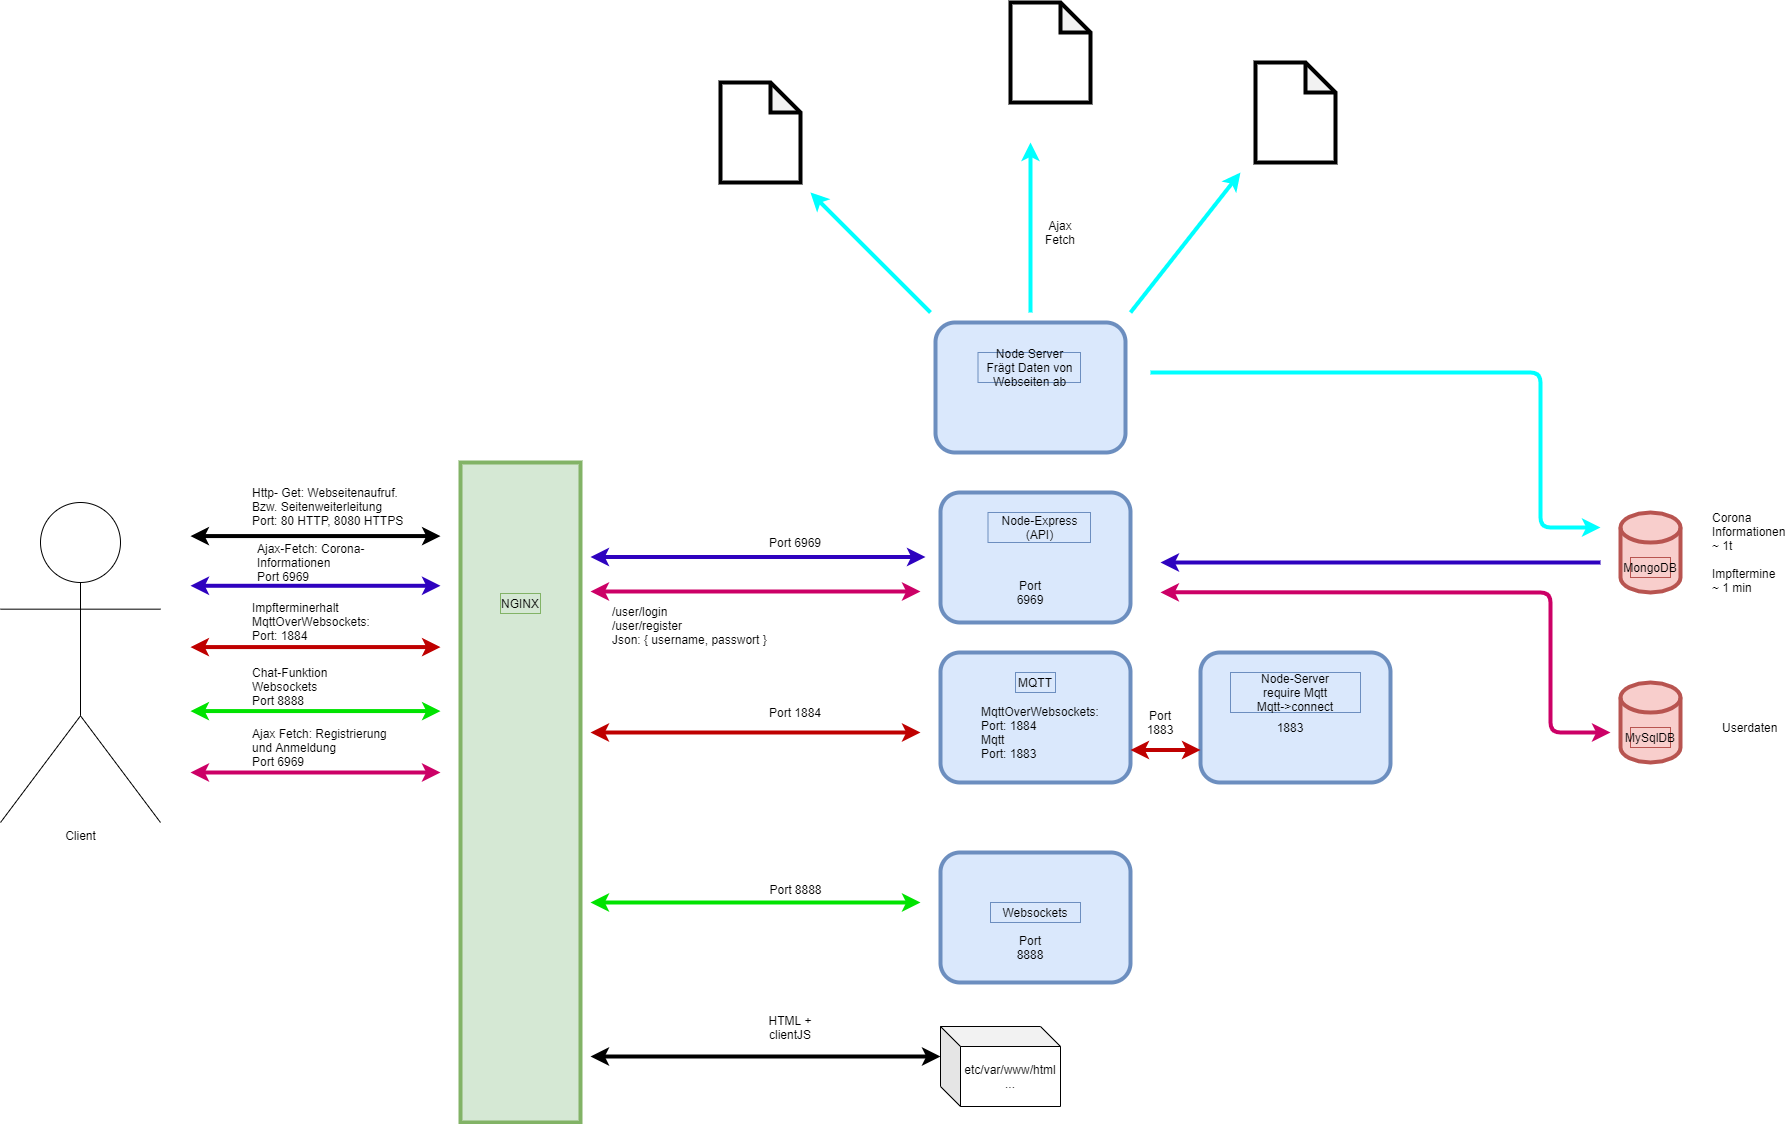

The diagram above was exported from draw.io. Its source (the exported page's mxGraphModel, read from the mxfile embedded in the PNG):
<mxGraphModel dx="3671" dy="2813" grid="1" gridSize="10" guides="1" tooltips="1" connect="1" arrows="1" fold="1" page="1" pageScale="1" pageWidth="827" pageHeight="1169" background="#ffffff" math="0" shadow="0">
  <root>
    <mxCell id="0" />
    <mxCell id="1" parent="0" />
    <mxCell id="l93M81nTqOeNy_naZn_k-5" value="" style="shape=cylinder3;whiteSpace=wrap;html=1;boundedLbl=1;backgroundOutline=1;size=15;fillColor=#f8cecc;strokeColor=#b85450;strokeWidth=4;" vertex="1" parent="1">
      <mxGeometry x="1290" y="70" width="60" height="80" as="geometry" />
    </mxCell>
    <mxCell id="l93M81nTqOeNy_naZn_k-3" value="MongoDB" style="text;html=1;strokeColor=#b85450;fillColor=#f8cecc;align=center;verticalAlign=middle;whiteSpace=wrap;rounded=0;" vertex="1" parent="1">
      <mxGeometry x="1300" y="115" width="40" height="20" as="geometry" />
    </mxCell>
    <mxCell id="l93M81nTqOeNy_naZn_k-6" value="" style="shape=cylinder3;whiteSpace=wrap;html=1;boundedLbl=1;backgroundOutline=1;size=15;fillColor=#f8cecc;strokeColor=#b85450;strokeWidth=4;" vertex="1" parent="1">
      <mxGeometry x="1290" y="240" width="60" height="80" as="geometry" />
    </mxCell>
    <mxCell id="l93M81nTqOeNy_naZn_k-7" value="MySqlDB" style="text;html=1;strokeColor=#b85450;fillColor=#f8cecc;align=center;verticalAlign=middle;whiteSpace=wrap;rounded=0;" vertex="1" parent="1">
      <mxGeometry x="1300" y="285" width="40" height="20" as="geometry" />
    </mxCell>
    <mxCell id="l93M81nTqOeNy_naZn_k-9" value="Client" style="shape=umlActor;verticalLabelPosition=bottom;verticalAlign=top;html=1;outlineConnect=0;" vertex="1" parent="1">
      <mxGeometry x="-330" y="60" width="160" height="320" as="geometry" />
    </mxCell>
    <mxCell id="l93M81nTqOeNy_naZn_k-12" value="" style="rounded=1;whiteSpace=wrap;html=1;fillColor=#dae8fc;strokeColor=#6c8ebf;strokeWidth=4;" vertex="1" parent="1">
      <mxGeometry x="610" y="210" width="190" height="130" as="geometry" />
    </mxCell>
    <mxCell id="l93M81nTqOeNy_naZn_k-13" value="MQTT" style="text;html=1;strokeColor=#6c8ebf;fillColor=#dae8fc;align=center;verticalAlign=middle;whiteSpace=wrap;rounded=0;" vertex="1" parent="1">
      <mxGeometry x="685" y="230" width="40" height="20" as="geometry" />
    </mxCell>
    <mxCell id="l93M81nTqOeNy_naZn_k-14" value="" style="rounded=1;whiteSpace=wrap;html=1;fillColor=#dae8fc;strokeColor=#6c8ebf;strokeWidth=4;" vertex="1" parent="1">
      <mxGeometry x="610" y="50" width="190" height="130" as="geometry" />
    </mxCell>
    <mxCell id="l93M81nTqOeNy_naZn_k-15" value="Node-Express (API)" style="text;html=1;strokeColor=#6c8ebf;fillColor=#dae8fc;align=center;verticalAlign=middle;whiteSpace=wrap;rounded=0;" vertex="1" parent="1">
      <mxGeometry x="657.5" y="70" width="102.5" height="30" as="geometry" />
    </mxCell>
    <mxCell id="l93M81nTqOeNy_naZn_k-17" value="" style="shape=cube;whiteSpace=wrap;html=1;boundedLbl=1;backgroundOutline=1;darkOpacity=0.05;darkOpacity2=0.1;" vertex="1" parent="1">
      <mxGeometry x="610" y="584" width="120" height="80" as="geometry" />
    </mxCell>
    <mxCell id="l93M81nTqOeNy_naZn_k-18" value="etc/var/www/html ..." style="text;html=1;strokeColor=none;fillColor=none;align=center;verticalAlign=middle;whiteSpace=wrap;rounded=0;" vertex="1" parent="1">
      <mxGeometry x="660" y="624" width="40" height="20" as="geometry" />
    </mxCell>
    <mxCell id="l93M81nTqOeNy_naZn_k-19" value="" style="endArrow=classic;startArrow=classic;html=1;strokeWidth=4;" edge="1" parent="1">
      <mxGeometry width="50" height="50" relative="1" as="geometry">
        <mxPoint x="-140" y="93.57" as="sourcePoint" />
        <mxPoint x="110" y="93.57" as="targetPoint" />
      </mxGeometry>
    </mxCell>
    <mxCell id="l93M81nTqOeNy_naZn_k-22" value="Http- Get: Webseitenaufruf. Bzw. Seitenweiterleitung&lt;br&gt;Port: 80 HTTP, 8080 HTTPS" style="text;html=1;strokeColor=none;fillColor=none;align=left;verticalAlign=middle;whiteSpace=wrap;rounded=0;" vertex="1" parent="1">
      <mxGeometry x="-80" y="53.57" width="170" height="20" as="geometry" />
    </mxCell>
    <mxCell id="l93M81nTqOeNy_naZn_k-24" value="HTML + clientJS" style="text;html=1;strokeColor=none;fillColor=none;align=center;verticalAlign=middle;whiteSpace=wrap;rounded=0;" vertex="1" parent="1">
      <mxGeometry x="420" y="575" width="80" height="20" as="geometry" />
    </mxCell>
    <mxCell id="l93M81nTqOeNy_naZn_k-25" value="" style="endArrow=classic;startArrow=classic;html=1;fillColor=#dae8fc;strokeColor=#2E02BF;strokeWidth=4;" edge="1" parent="1">
      <mxGeometry width="50" height="50" relative="1" as="geometry">
        <mxPoint x="-140" y="143.28" as="sourcePoint" />
        <mxPoint x="110" y="143.28" as="targetPoint" />
      </mxGeometry>
    </mxCell>
    <mxCell id="l93M81nTqOeNy_naZn_k-26" value="Ajax-Fetch: Corona-Informationen &lt;br&gt;Port 6969" style="text;html=1;strokeColor=none;fillColor=none;align=left;verticalAlign=middle;whiteSpace=wrap;rounded=0;" vertex="1" parent="1">
      <mxGeometry x="-75" y="110" width="140" height="20" as="geometry" />
    </mxCell>
    <mxCell id="l93M81nTqOeNy_naZn_k-27" value="" style="endArrow=classic;startArrow=classic;html=1;fillColor=#dae8fc;strokeColor=#2E02BF;strokeWidth=4;" edge="1" parent="1">
      <mxGeometry width="50" height="50" relative="1" as="geometry">
        <mxPoint x="260" y="114.50000000000003" as="sourcePoint" />
        <mxPoint x="595" y="114.5" as="targetPoint" />
      </mxGeometry>
    </mxCell>
    <mxCell id="l93M81nTqOeNy_naZn_k-28" value="Port 6969" style="text;html=1;strokeColor=none;fillColor=none;align=center;verticalAlign=middle;whiteSpace=wrap;rounded=0;" vertex="1" parent="1">
      <mxGeometry x="370" y="90" width="190" height="20" as="geometry" />
    </mxCell>
    <mxCell id="l93M81nTqOeNy_naZn_k-29" value="" style="endArrow=classic;startArrow=none;html=1;fillColor=#dae8fc;strokeColor=#2E02BF;strokeWidth=4;startFill=0;" edge="1" parent="1">
      <mxGeometry width="50" height="50" relative="1" as="geometry">
        <mxPoint x="1270" y="120" as="sourcePoint" />
        <mxPoint x="830" y="120" as="targetPoint" />
      </mxGeometry>
    </mxCell>
    <mxCell id="l93M81nTqOeNy_naZn_k-30" value="" style="rounded=1;whiteSpace=wrap;html=1;fillColor=#dae8fc;strokeColor=#6c8ebf;strokeWidth=4;" vertex="1" parent="1">
      <mxGeometry x="610" y="410" width="190" height="130" as="geometry" />
    </mxCell>
    <mxCell id="l93M81nTqOeNy_naZn_k-31" value="Websockets" style="text;html=1;strokeColor=#6c8ebf;fillColor=#dae8fc;align=center;verticalAlign=middle;whiteSpace=wrap;rounded=0;" vertex="1" parent="1">
      <mxGeometry x="660" y="460" width="90" height="20" as="geometry" />
    </mxCell>
    <mxCell id="l93M81nTqOeNy_naZn_k-32" value="Port 8888" style="text;html=1;strokeColor=none;fillColor=none;align=center;verticalAlign=middle;whiteSpace=wrap;rounded=0;" vertex="1" parent="1">
      <mxGeometry x="680" y="495" width="40" height="20" as="geometry" />
    </mxCell>
    <mxCell id="l93M81nTqOeNy_naZn_k-33" value="Port 6969" style="text;html=1;strokeColor=none;fillColor=none;align=center;verticalAlign=middle;whiteSpace=wrap;rounded=0;" vertex="1" parent="1">
      <mxGeometry x="680" y="140" width="40" height="20" as="geometry" />
    </mxCell>
    <mxCell id="l93M81nTqOeNy_naZn_k-34" value="Impfterminerhalt&lt;br&gt;MqttOverWebsockets:&lt;br&gt;Port: 1884" style="text;html=1;strokeColor=none;fillColor=none;align=left;verticalAlign=middle;whiteSpace=wrap;rounded=0;" vertex="1" parent="1">
      <mxGeometry x="-80" y="168.57" width="130" height="20" as="geometry" />
    </mxCell>
    <mxCell id="l93M81nTqOeNy_naZn_k-36" value="MqttOverWebsockets:&lt;br&gt;&lt;div style=&quot;text-align: left&quot;&gt;&lt;span&gt;Port: 1884&lt;/span&gt;&lt;/div&gt;&lt;div style=&quot;text-align: left&quot;&gt;&lt;span&gt;Mqtt&lt;/span&gt;&lt;/div&gt;&lt;div style=&quot;text-align: left&quot;&gt;&lt;span&gt;Port: 1883&lt;/span&gt;&lt;/div&gt;" style="text;html=1;strokeColor=none;fillColor=none;align=center;verticalAlign=middle;whiteSpace=wrap;rounded=0;" vertex="1" parent="1">
      <mxGeometry x="640" y="280" width="140" height="20" as="geometry" />
    </mxCell>
    <mxCell id="l93M81nTqOeNy_naZn_k-37" value="" style="rounded=1;whiteSpace=wrap;html=1;fillColor=#dae8fc;strokeColor=#6c8ebf;strokeWidth=4;" vertex="1" parent="1">
      <mxGeometry x="870" y="210" width="190" height="130" as="geometry" />
    </mxCell>
    <mxCell id="l93M81nTqOeNy_naZn_k-38" value="Node-Server&lt;br&gt;require Mqtt&lt;br&gt;Mqtt-&amp;gt;connect" style="text;html=1;strokeColor=#6c8ebf;fillColor=#dae8fc;align=center;verticalAlign=middle;whiteSpace=wrap;rounded=0;" vertex="1" parent="1">
      <mxGeometry x="900" y="230" width="130" height="40" as="geometry" />
    </mxCell>
    <mxCell id="l93M81nTqOeNy_naZn_k-39" value="1883" style="text;html=1;strokeColor=none;fillColor=none;align=center;verticalAlign=middle;whiteSpace=wrap;rounded=0;" vertex="1" parent="1">
      <mxGeometry x="940" y="275" width="40" height="20" as="geometry" />
    </mxCell>
    <mxCell id="l93M81nTqOeNy_naZn_k-41" value="" style="endArrow=classic;startArrow=classic;html=1;fillColor=#dae8fc;strokeWidth=4;entryX=0;entryY=0.75;entryDx=0;entryDy=0;exitX=1;exitY=0.75;exitDx=0;exitDy=0;strokeColor=#BF0000;" edge="1" parent="1" source="l93M81nTqOeNy_naZn_k-12" target="l93M81nTqOeNy_naZn_k-37">
      <mxGeometry width="50" height="50" relative="1" as="geometry">
        <mxPoint x="409.5" y="440" as="sourcePoint" />
        <mxPoint x="410" y="240" as="targetPoint" />
      </mxGeometry>
    </mxCell>
    <mxCell id="l93M81nTqOeNy_naZn_k-42" value="" style="endArrow=classic;startArrow=classic;html=1;fillColor=#dae8fc;strokeWidth=4;strokeColor=#BF0000;" edge="1" parent="1">
      <mxGeometry width="50" height="50" relative="1" as="geometry">
        <mxPoint x="260" y="290" as="sourcePoint" />
        <mxPoint x="590" y="290" as="targetPoint" />
        <Array as="points">
          <mxPoint x="530" y="290" />
        </Array>
      </mxGeometry>
    </mxCell>
    <mxCell id="l93M81nTqOeNy_naZn_k-43" value="Port 1883" style="text;html=1;strokeColor=none;fillColor=none;align=center;verticalAlign=middle;whiteSpace=wrap;rounded=0;" vertex="1" parent="1">
      <mxGeometry x="810" y="270" width="40" height="20" as="geometry" />
    </mxCell>
    <mxCell id="l93M81nTqOeNy_naZn_k-44" value="Port 1884" style="text;html=1;strokeColor=none;fillColor=none;align=center;verticalAlign=middle;whiteSpace=wrap;rounded=0;" vertex="1" parent="1">
      <mxGeometry x="420" y="260" width="90" height="20" as="geometry" />
    </mxCell>
    <mxCell id="l93M81nTqOeNy_naZn_k-45" value="" style="endArrow=classic;startArrow=classic;html=1;fillColor=#dae8fc;strokeWidth=4;strokeColor=#BF0000;" edge="1" parent="1">
      <mxGeometry width="50" height="50" relative="1" as="geometry">
        <mxPoint x="-140" y="204.57" as="sourcePoint" />
        <mxPoint x="110" y="204.57" as="targetPoint" />
      </mxGeometry>
    </mxCell>
    <mxCell id="l93M81nTqOeNy_naZn_k-46" value="" style="endArrow=classic;startArrow=classic;html=1;fillColor=#dae8fc;strokeWidth=4;strokeColor=#00E300;" edge="1" parent="1">
      <mxGeometry width="50" height="50" relative="1" as="geometry">
        <mxPoint x="-140" y="268.57" as="sourcePoint" />
        <mxPoint x="110" y="268.57" as="targetPoint" />
      </mxGeometry>
    </mxCell>
    <mxCell id="l93M81nTqOeNy_naZn_k-47" value="Chat-Funktion&lt;br&gt;Websockets&lt;br&gt;Port 8888" style="text;html=1;strokeColor=none;fillColor=none;align=left;verticalAlign=middle;whiteSpace=wrap;rounded=0;" vertex="1" parent="1">
      <mxGeometry x="-80" y="233.57" width="130" height="20" as="geometry" />
    </mxCell>
    <mxCell id="l93M81nTqOeNy_naZn_k-48" value="" style="endArrow=classic;startArrow=classic;html=1;fillColor=#dae8fc;strokeWidth=4;strokeColor=#00E300;" edge="1" parent="1">
      <mxGeometry width="50" height="50" relative="1" as="geometry">
        <mxPoint x="260" y="460" as="sourcePoint" />
        <mxPoint x="590" y="460" as="targetPoint" />
      </mxGeometry>
    </mxCell>
    <mxCell id="l93M81nTqOeNy_naZn_k-49" value="&lt;br&gt;Port 8888" style="text;html=1;strokeColor=none;fillColor=none;align=center;verticalAlign=middle;whiteSpace=wrap;rounded=0;" vertex="1" parent="1">
      <mxGeometry x="387.5" y="430" width="155" height="20" as="geometry" />
    </mxCell>
    <mxCell id="l93M81nTqOeNy_naZn_k-52" value="" style="rounded=0;whiteSpace=wrap;html=1;strokeWidth=4;align=left;fillColor=#d5e8d4;strokeColor=#82b366;" vertex="1" parent="1">
      <mxGeometry x="130" y="20" width="120" height="660" as="geometry" />
    </mxCell>
    <mxCell id="l93M81nTqOeNy_naZn_k-53" value="NGINX" style="text;html=1;strokeColor=#82b366;fillColor=#d5e8d4;align=center;verticalAlign=middle;whiteSpace=wrap;rounded=0;" vertex="1" parent="1">
      <mxGeometry x="170" y="151" width="40" height="20" as="geometry" />
    </mxCell>
    <mxCell id="l93M81nTqOeNy_naZn_k-54" value="&lt;br&gt;" style="text;html=1;strokeColor=none;fillColor=none;align=center;verticalAlign=middle;whiteSpace=wrap;rounded=0;" vertex="1" parent="1">
      <mxGeometry x="370" y="550" width="155" height="20" as="geometry" />
    </mxCell>
    <mxCell id="l93M81nTqOeNy_naZn_k-56" value="" style="endArrow=classic;startArrow=classic;html=1;strokeWidth=4;entryX=0;entryY=0;entryDx=0;entryDy=30;entryPerimeter=0;" edge="1" parent="1" target="l93M81nTqOeNy_naZn_k-17">
      <mxGeometry width="50" height="50" relative="1" as="geometry">
        <mxPoint x="260" y="614" as="sourcePoint" />
        <mxPoint x="460" y="580" as="targetPoint" />
      </mxGeometry>
    </mxCell>
    <mxCell id="l93M81nTqOeNy_naZn_k-57" value="" style="endArrow=classic;startArrow=classic;html=1;fillColor=#dae8fc;strokeWidth=4;strokeColor=#CC0066;" edge="1" parent="1">
      <mxGeometry width="50" height="50" relative="1" as="geometry">
        <mxPoint x="-140" y="330.00000000000017" as="sourcePoint" />
        <mxPoint x="110" y="330.00000000000017" as="targetPoint" />
      </mxGeometry>
    </mxCell>
    <mxCell id="l93M81nTqOeNy_naZn_k-58" value="Ajax Fetch: Registrierung und Anmeldung&lt;br&gt;Port 6969" style="text;html=1;strokeColor=none;fillColor=none;align=left;verticalAlign=middle;whiteSpace=wrap;rounded=0;" vertex="1" parent="1">
      <mxGeometry x="-80" y="295" width="150" height="20" as="geometry" />
    </mxCell>
    <mxCell id="l93M81nTqOeNy_naZn_k-59" value="" style="endArrow=classic;startArrow=classic;html=1;fillColor=#dae8fc;strokeWidth=4;strokeColor=#CC0066;" edge="1" parent="1">
      <mxGeometry width="50" height="50" relative="1" as="geometry">
        <mxPoint x="260" y="149" as="sourcePoint" />
        <mxPoint x="590" y="149" as="targetPoint" />
      </mxGeometry>
    </mxCell>
    <mxCell id="l93M81nTqOeNy_naZn_k-60" value="" style="endArrow=classic;startArrow=classic;html=1;fillColor=#dae8fc;strokeWidth=4;strokeColor=#CC0066;" edge="1" parent="1">
      <mxGeometry width="50" height="50" relative="1" as="geometry">
        <mxPoint x="830" y="149.82000000000053" as="sourcePoint" />
        <mxPoint x="1280" y="290" as="targetPoint" />
        <Array as="points">
          <mxPoint x="1220" y="150" />
          <mxPoint x="1220" y="290" />
        </Array>
      </mxGeometry>
    </mxCell>
    <mxCell id="l93M81nTqOeNy_naZn_k-61" value="/user/login&lt;br&gt;/user/register&lt;br&gt;Json: { username, passwort }" style="text;html=1;strokeColor=none;fillColor=none;align=left;verticalAlign=middle;whiteSpace=wrap;rounded=0;" vertex="1" parent="1">
      <mxGeometry x="280" y="156.43" width="160" height="53.57" as="geometry" />
    </mxCell>
    <mxCell id="l93M81nTqOeNy_naZn_k-63" value="Corona Informationen&amp;nbsp; ~ 1t&lt;br&gt;&lt;br&gt;Impftermine&amp;nbsp; ~ 1 min" style="text;html=1;strokeColor=none;fillColor=none;align=left;verticalAlign=middle;whiteSpace=wrap;rounded=0;" vertex="1" parent="1">
      <mxGeometry x="1380" y="100" width="60" height="20" as="geometry" />
    </mxCell>
    <mxCell id="l93M81nTqOeNy_naZn_k-64" value="Userdaten" style="text;html=1;strokeColor=none;fillColor=none;align=left;verticalAlign=middle;whiteSpace=wrap;rounded=0;" vertex="1" parent="1">
      <mxGeometry x="1390" y="275" width="40" height="20" as="geometry" />
    </mxCell>
    <mxCell id="l93M81nTqOeNy_naZn_k-66" value="" style="rounded=1;whiteSpace=wrap;html=1;fillColor=#dae8fc;strokeColor=#6c8ebf;strokeWidth=4;" vertex="1" parent="1">
      <mxGeometry x="605" y="-120" width="190" height="130" as="geometry" />
    </mxCell>
    <mxCell id="l93M81nTqOeNy_naZn_k-67" value="Node Server&lt;br&gt;Frägt Daten von Webseiten ab" style="text;html=1;strokeColor=#6c8ebf;fillColor=#dae8fc;align=center;verticalAlign=middle;whiteSpace=wrap;rounded=0;" vertex="1" parent="1">
      <mxGeometry x="647.5" y="-90" width="102.5" height="30" as="geometry" />
    </mxCell>
    <mxCell id="l93M81nTqOeNy_naZn_k-68" value="" style="endArrow=classic;startArrow=none;html=1;fillColor=#dae8fc;strokeWidth=4;startFill=0;strokeColor=#00FFFF;" edge="1" parent="1">
      <mxGeometry width="50" height="50" relative="1" as="geometry">
        <mxPoint x="820" y="-70" as="sourcePoint" />
        <mxPoint x="1270" y="85" as="targetPoint" />
        <Array as="points">
          <mxPoint x="1210" y="-70" />
          <mxPoint x="1210" y="85" />
        </Array>
      </mxGeometry>
    </mxCell>
    <mxCell id="l93M81nTqOeNy_naZn_k-69" value="" style="shape=note;whiteSpace=wrap;html=1;backgroundOutline=1;darkOpacity=0.05;strokeWidth=4;align=left;" vertex="1" parent="1">
      <mxGeometry x="390" y="-360" width="80" height="100" as="geometry" />
    </mxCell>
    <mxCell id="l93M81nTqOeNy_naZn_k-70" value="" style="shape=note;whiteSpace=wrap;html=1;backgroundOutline=1;darkOpacity=0.05;strokeWidth=4;align=left;" vertex="1" parent="1">
      <mxGeometry x="680" y="-440" width="80" height="100" as="geometry" />
    </mxCell>
    <mxCell id="l93M81nTqOeNy_naZn_k-72" value="" style="shape=note;whiteSpace=wrap;html=1;backgroundOutline=1;darkOpacity=0.05;strokeWidth=4;align=left;" vertex="1" parent="1">
      <mxGeometry x="925" y="-380" width="80" height="100" as="geometry" />
    </mxCell>
    <mxCell id="l93M81nTqOeNy_naZn_k-73" value="" style="endArrow=classic;html=1;strokeWidth=4;strokeColor=#00FFFF;" edge="1" parent="1">
      <mxGeometry width="50" height="50" relative="1" as="geometry">
        <mxPoint x="600" y="-130" as="sourcePoint" />
        <mxPoint x="480" y="-250" as="targetPoint" />
      </mxGeometry>
    </mxCell>
    <mxCell id="l93M81nTqOeNy_naZn_k-74" value="" style="endArrow=classic;html=1;strokeWidth=4;strokeColor=#00FFFF;" edge="1" parent="1">
      <mxGeometry width="50" height="50" relative="1" as="geometry">
        <mxPoint x="700" y="-130" as="sourcePoint" />
        <mxPoint x="700" y="-300" as="targetPoint" />
      </mxGeometry>
    </mxCell>
    <mxCell id="l93M81nTqOeNy_naZn_k-75" value="" style="endArrow=classic;html=1;strokeWidth=4;strokeColor=#00FFFF;" edge="1" parent="1">
      <mxGeometry width="50" height="50" relative="1" as="geometry">
        <mxPoint x="800" y="-130" as="sourcePoint" />
        <mxPoint x="910" y="-270" as="targetPoint" />
      </mxGeometry>
    </mxCell>
    <mxCell id="l93M81nTqOeNy_naZn_k-76" value="Ajax Fetch" style="text;html=1;strokeColor=none;fillColor=none;align=center;verticalAlign=middle;whiteSpace=wrap;rounded=0;" vertex="1" parent="1">
      <mxGeometry x="710" y="-220" width="40" height="20" as="geometry" />
    </mxCell>
  </root>
</mxGraphModel>